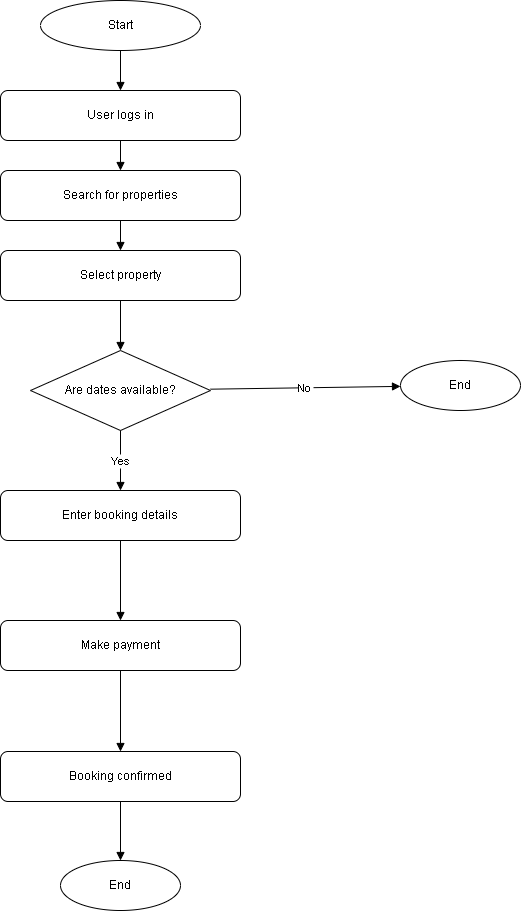

The diagram above was exported from draw.io. Its source (the exported page's mxGraphModel, read from the mxfile embedded in the PNG):
<mxGraphModel dx="1111" dy="511" grid="1" gridSize="10" guides="1" tooltips="1" connect="1" arrows="1" fold="1" page="1" pageScale="1" pageWidth="850" pageHeight="1100" math="0" shadow="0">
  <root>
    <mxCell id="0" />
    <mxCell id="1" parent="0" />
    <mxCell id="start" value="Start" style="shape=ellipse;whiteSpace=wrap;html=1;" parent="1" vertex="1">
      <mxGeometry x="120" y="10" width="160" height="50" as="geometry" />
    </mxCell>
    <mxCell id="login" value="User logs in" style="rounded=1;whiteSpace=wrap;html=1;" parent="1" vertex="1">
      <mxGeometry x="80" y="100" width="240" height="50" as="geometry" />
    </mxCell>
    <mxCell id="search" value="Search for properties" style="rounded=1;whiteSpace=wrap;html=1;" parent="1" vertex="1">
      <mxGeometry x="80" y="180" width="240" height="50" as="geometry" />
    </mxCell>
    <mxCell id="select" value="Select property" style="rounded=1;whiteSpace=wrap;html=1;" parent="1" vertex="1">
      <mxGeometry x="80" y="260" width="240" height="50" as="geometry" />
    </mxCell>
    <mxCell id="check_dates" value="Are dates available?" style="shape=rhombus;whiteSpace=wrap;html=1;" parent="1" vertex="1">
      <mxGeometry x="110" y="360" width="180" height="80" as="geometry" />
    </mxCell>
    <mxCell id="end" value="End" style="shape=ellipse;whiteSpace=wrap;html=1;" parent="1" vertex="1">
      <mxGeometry x="480" y="370" width="120" height="50" as="geometry" />
    </mxCell>
    <mxCell id="details" value="Enter booking details" style="rounded=1;whiteSpace=wrap;html=1;" parent="1" vertex="1">
      <mxGeometry x="80" y="500" width="240" height="50" as="geometry" />
    </mxCell>
    <mxCell id="payment" value="Make payment" style="rounded=1;whiteSpace=wrap;html=1;" parent="1" vertex="1">
      <mxGeometry x="80" y="630" width="240" height="50" as="geometry" />
    </mxCell>
    <mxCell id="confirm" value="Booking confirmed" style="rounded=1;whiteSpace=wrap;html=1;" parent="1" vertex="1">
      <mxGeometry x="80" y="761" width="240" height="50" as="geometry" />
    </mxCell>
    <mxCell id="end2" value="End" style="shape=ellipse;whiteSpace=wrap;html=1;" parent="1" vertex="1">
      <mxGeometry x="140" y="870" width="120" height="50" as="geometry" />
    </mxCell>
    <mxCell id="e1" style="endArrow=block;" parent="1" source="start" target="login" edge="1">
      <mxGeometry relative="1" as="geometry" />
    </mxCell>
    <mxCell id="e2" style="endArrow=block;" parent="1" source="login" target="search" edge="1">
      <mxGeometry relative="1" as="geometry" />
    </mxCell>
    <mxCell id="e3" style="endArrow=block;" parent="1" source="search" target="select" edge="1">
      <mxGeometry relative="1" as="geometry" />
    </mxCell>
    <mxCell id="e4" style="endArrow=block;" parent="1" source="select" target="check_dates" edge="1">
      <mxGeometry relative="1" as="geometry" />
    </mxCell>
    <mxCell id="e5" value="No" style="endArrow=block;" parent="1" source="check_dates" target="end" edge="1">
      <mxGeometry relative="1" as="geometry" />
    </mxCell>
    <mxCell id="e6" value="Yes" style="endArrow=block;" parent="1" source="check_dates" target="details" edge="1">
      <mxGeometry relative="1" as="geometry" />
    </mxCell>
    <mxCell id="e7" style="endArrow=block;" parent="1" source="details" target="payment" edge="1">
      <mxGeometry relative="1" as="geometry" />
    </mxCell>
    <mxCell id="e8" style="endArrow=block;" parent="1" source="payment" target="confirm" edge="1">
      <mxGeometry relative="1" as="geometry" />
    </mxCell>
    <mxCell id="e9" style="endArrow=block;" parent="1" source="confirm" target="end2" edge="1">
      <mxGeometry relative="1" as="geometry" />
    </mxCell>
  </root>
</mxGraphModel>